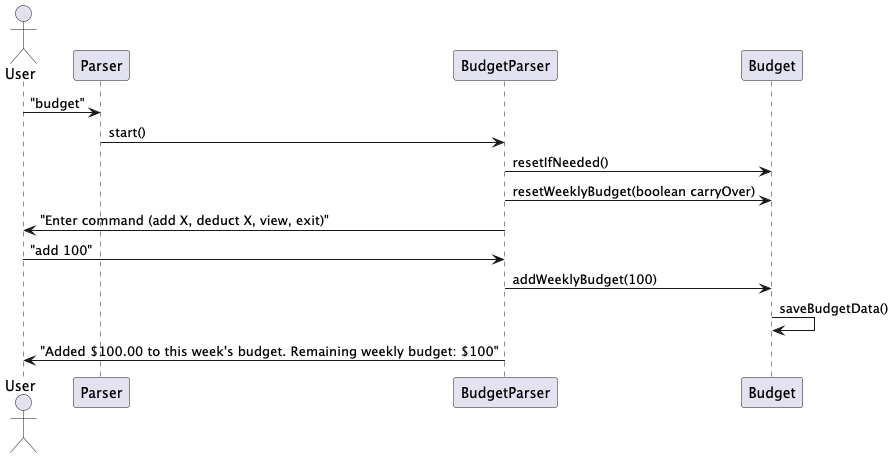

The diagram above was rendered by PlantUML. Its source (embedded in the PNG):
@startuml BudgetAdd
'https://plantuml.com/sequence-diagram

actor User
participant Parser
participant BudgetParser
participant Budget

User -> Parser: "budget"
Parser -> BudgetParser: start()
BudgetParser -> Budget: resetIfNeeded()
BudgetParser -> Budget: resetWeeklyBudget(boolean carryOver)
BudgetParser -> User: "Enter command (add X, deduct X, view, exit)"
User -> BudgetParser: "add 100"
BudgetParser -> Budget: addWeeklyBudget(100)
Budget -> Budget: saveBudgetData()
BudgetParser -> User: "Added $100.00 to this week's budget. Remaining weekly budget: $100"

@enduml